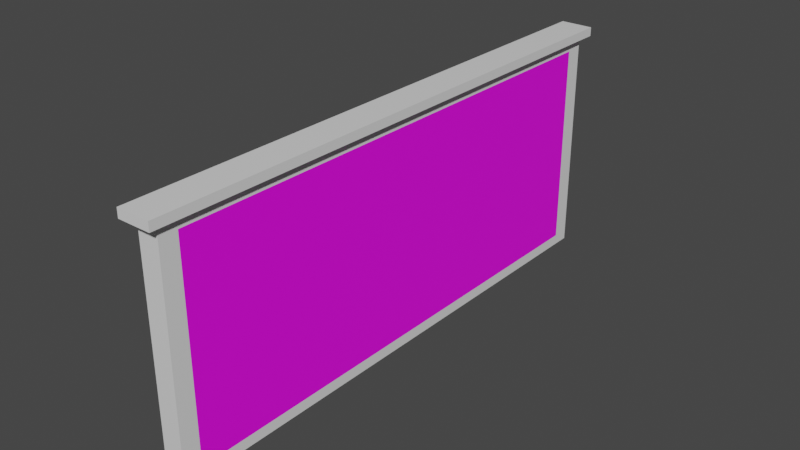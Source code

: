 # Source: fire_exit_sign.blend  (saved by Blender 3.0.42; exported with 4.5.12 LTS)
import bpy
from mathutils import Matrix  # noqa: F401  (used for matrix-valued properties, if any)

bpy.ops.wm.read_factory_settings(use_empty=True)
scene = bpy.context.scene
scene.name = 'Scene'

# ---- collections
col_collection = bpy.data.collections.new('Collection'); scene.collection.children.link(col_collection)

# ---- images (referenced by path relative to the original .blend; pixels are not part of the script)
import os
ASSET_DIR = os.environ.get("B2B_ASSET_DIR", "")  # directory of the original .blend (textures are referenced by path, not embedded)
HERE = os.path.dirname(os.path.abspath(__file__))  # packed textures are extracted next to this script under _unpacked/

def load_image(name, relpath, width, height, colorspace="sRGB"):
    """Load a texture the original file referenced (path relative to the .blend, or extracted next to this script)."""
    p = next((c for c in (os.path.join(HERE, relpath), os.path.join(ASSET_DIR, relpath)) if relpath and os.path.exists(c)), "")
    if p:
        img = bpy.data.images.load(p, check_existing=True)
        img.name = name
    else:  # same state as the original file: an image datablock whose file is absent (Cycles renders it pink)
        img = bpy.data.images.new(name, width, height)
        img.source = "FILE"
        img.filepath = "//" + (relpath or name)
    img.colorspace_settings.name = colorspace
    return img
img_fire_exit_front_png = load_image('fire_exit_front.png', 'fire_exit_front.png', 1024, 1024, 'sRGB')
img_fire_exit_back_png = load_image('fire_exit_back.png', 'fire_exit_back.png', 1024, 1024, 'sRGB')

# ---- materials (node trees are filled in below, after node groups)
mat_fire_exit_sign_border = bpy.data.materials.new('Fire exit sign border')
mat_fire_exit_sign_border.alpha_threshold = 0.0
mat_fire_exit_sign_border.use_transparent_shadow = False
mat_fire_exit_sign_border.line_color = (0.0, 0.0, 0.0, 1.0)
mat_fire_exit_sign_front = bpy.data.materials.new('Fire exit sign front')
mat_fire_exit_sign_front.use_transparent_shadow = False
mat_fire_exit_sign_back = bpy.data.materials.new('Fire exit sign back')
mat_fire_exit_sign_back.use_transparent_shadow = False

# ---- material node trees
mat_fire_exit_sign_border.use_nodes = True; mat_fire_exit_sign_border.node_tree.nodes.clear()
_N = mat_fire_exit_sign_border.node_tree.nodes; _L = mat_fire_exit_sign_border.node_tree.links
n0 = _N.new('ShaderNodeOutputMaterial'); n0.name = 'Material Output'; n0.location = (300, 300)
n1 = _N.new('ShaderNodeBsdfPrincipled'); n1.name = 'Principled BSDF'; n1.location = (10, 300)
n1.distribution = 'GGX'
n1.subsurface_method = 'RANDOM_WALK_SKIN'
n1.inputs[2].default_value = 0.4
n1.inputs[3].default_value = 1.45
n1.inputs[27].default_value = (0.0, 0.0, 0.0, 1.0)
n1.inputs[28].default_value = 1.0
_L.new(n1.outputs[0], n0.inputs[0])
n0.is_active_output = True
mat_fire_exit_sign_front.use_nodes = True; mat_fire_exit_sign_front.node_tree.nodes.clear()
_N = mat_fire_exit_sign_front.node_tree.nodes; _L = mat_fire_exit_sign_front.node_tree.links
n0 = _N.new('ShaderNodeBsdfPrincipled'); n0.name = 'Principled BSDF'; n0.location = (10, 300)
n0.distribution = 'GGX'
n0.subsurface_method = 'RANDOM_WALK_SKIN'
n0.inputs[3].default_value = 1.45
n0.inputs[27].default_value = (0.0, 0.0, 0.0, 1.0)
n0.inputs[28].default_value = 1.0
n1 = _N.new('ShaderNodeOutputMaterial'); n1.name = 'Material Output'; n1.location = (300, 300)
n2 = _N.new('ShaderNodeTexImage'); n2.name = 'Image Texture'; n2.location = (-280, 275)
n2.image = img_fire_exit_front_png
_L.new(n0.outputs[0], n1.inputs[0])
_L.new(n2.outputs[0], n0.inputs[0])
n1.is_active_output = True
mat_fire_exit_sign_back.use_nodes = True; mat_fire_exit_sign_back.node_tree.nodes.clear()
_N = mat_fire_exit_sign_back.node_tree.nodes; _L = mat_fire_exit_sign_back.node_tree.links
n0 = _N.new('ShaderNodeBsdfPrincipled'); n0.name = 'Principled BSDF'; n0.location = (10, 300)
n0.distribution = 'GGX'
n0.subsurface_method = 'RANDOM_WALK_SKIN'
n0.inputs[3].default_value = 1.45
n0.inputs[27].default_value = (0.0, 0.0, 0.0, 1.0)
n0.inputs[28].default_value = 1.0
n1 = _N.new('ShaderNodeOutputMaterial'); n1.name = 'Material Output'; n1.location = (300, 300)
n2 = _N.new('ShaderNodeTexImage'); n2.name = 'Image Texture'; n2.location = (-280, 275)
n2.image = img_fire_exit_back_png
_L.new(n0.outputs[0], n1.inputs[0])
_L.new(n2.outputs[0], n0.inputs[0])
n1.is_active_output = True

# ---- world
world_world = bpy.data.worlds.new('World'); scene.world = world_world
world_world.use_nodes = True; world_world.node_tree.nodes.clear()
_N = world_world.node_tree.nodes; _L = world_world.node_tree.links
n0 = _N.new('ShaderNodeOutputWorld'); n0.name = 'World Output'; n0.location = (300, 300)
n1 = _N.new('ShaderNodeBackground'); n1.name = 'Background'; n1.location = (10, 300)
n1.inputs[0].default_value = (0.05088, 0.05088, 0.05088, 1.0)
_L.new(n1.outputs[0], n0.inputs[0])
n0.is_active_output = True
world_world.color = (0.05088, 0.05088, 0.05088)
world_world.use_sun_shadow = False
world_world.sun_shadow_jitter_overblur = 0.0

# ---- meshes
me_cube = bpy.data.meshes.new('Cube')
me_cube.from_pydata([(0.0035, 0.05, 0.035), (0.0035, 0.05, -0.035), (0.0035, -0.05, 0.035), (0.0035, -0.05, -0.035), (-0.0035, 0.05, 0.035), (-0.0035, 0.05, -0.035), (-0.0035, -0.05, 0.035), (-0.0035, -0.05, -0.035), (-0.0035, 0.05, -0.035), (-0.0035, -0.05, -0.035), (0.0035, 0.05, -0.035), (0.0035, 0.05, 0.035), (-0.0035, -0.05, 0.035), (0.0035, -0.05, 0.035), (0.0035, -0.05, -0.035), (-0.0035, 0.05, 0.035), (-0.0035, 0.05354, -0.03854), (-0.0035, -0.05354, -0.03854), (0.0035, 0.05354, -0.03854), (0.0035, 0.05354, 0.03854), (-0.0035, -0.05354, 0.03854), (0.0035, -0.05354, 0.03854), (0.0035, -0.05354, -0.03854), (-0.0035, 0.05354, 0.03854), (0.0035, -0.05354, 0.04154), (-0.0035, -0.05354, 0.04154), (0.0035, 0.05354, 0.04154), (-0.0035, 0.05354, 0.04154), (0.0035, -0.05354, 0.03854), (-0.0035, -0.05354, 0.03854), (0.0035, 0.05354, 0.03854), (-0.0035, 0.05354, 0.03854), (0.0035, -0.05354, 0.04154), (-0.0035, -0.05354, 0.04154), (0.0035, 0.05354, 0.04154), (-0.0035, 0.05354, 0.04154), (0.005621, -0.05566, 0.03854), (-0.005621, -0.05566, 0.03854), (0.005621, 0.05566, 0.03854), (-0.005621, 0.05566, 0.03854), (0.005621, -0.05566, 0.04154), (-0.005621, -0.05566, 0.04154), (0.005621, 0.05566, 0.04154), (-0.005621, 0.05566, 0.04154)], [], [(3, 2, 13, 14), (6, 7, 9, 12), (7, 6, 4, 5), (5, 4, 15, 8), (1, 0, 2, 3), (2, 0, 11, 13), (13, 11, 19, 21), (15, 12, 20, 23), (9, 8, 16, 17), (10, 14, 22, 18), (0, 1, 10, 11), (1, 3, 14, 10), (7, 5, 8, 9), (4, 6, 12, 15), (26, 24, 32, 34), (22, 21, 20, 17), (16, 18, 22, 17), (16, 23, 19, 18), (8, 15, 23, 16), (12, 9, 17, 20), (14, 13, 21, 22), (11, 10, 18, 19), (26, 27, 25, 24), (27, 26, 34, 35), (19, 23, 31, 30), (24, 25, 33, 32), (35, 34, 42, 43), (29, 28, 36, 37), (31, 29, 37, 39), (32, 33, 41, 40), (20, 21, 28, 29), (23, 20, 29, 31), (25, 27, 35, 33), (21, 19, 30, 28), (38, 39, 43, 42), (37, 36, 40, 41), (39, 37, 41, 43), (36, 38, 42, 40), (34, 32, 40, 42), (30, 31, 39, 38), (28, 30, 38, 36), (33, 35, 43, 41)])
me_cube.polygons.foreach_set('material_index', [0, 0, 2, 0, 1, 0, 0, 0, 0, 0, 0, 0, 0, 0, 0, 0, 0, 0, 0, 0, 0, 0, 0, 0, 0, 0, 0, 0, 0, 0, 0, 0, 0, 0, 0, 0, 0, 0, 0, 0, 0, 0])
_uv = me_cube.uv_layers.new(name='UVMap')
_uv.uv.foreach_set('vector', [0.375, 0.75, 0.625, 0.75, 0.625, 0.75, 0.375, 0.75, 0.625, 0.0, 0.375, 0.0, 0.375, 0.0, 0.625, 0.0, 0.9974, -0.002771, 0.9974, 1.006, 0.002617, 1.006, 0.002617, -0.002771, 0.375, 0.25, 0.625, 0.25, 0.625, 0.25, 0.375, 0.25, 1.0, -0.003893, 1.0, 1.011, 4.88e-05, 1.011, 4.901e-05, -0.003893, 0.625, 0.75, 0.625, 0.5, 0.625, 0.5, 0.625, 0.75, 0.625, 0.75, 0.625, 0.5, 0.625, 0.5, 0.625, 0.75, 0.625, 0.25, 0.625, 0.0, 0.625, 0.0, 0.625, 0.25, 0.375, 0.0, 0.375, 0.25, 0.375, 0.25, 0.375, 0.0, 0.375, 0.5, 0.375, 0.75, 0.375, 0.75, 0.375, 0.5, 0.625, 0.5, 0.375, 0.5, 0.375, 0.5, 0.625, 0.5, 0.375, 0.5, 0.375, 0.75, 0.375, 0.75, 0.375, 0.5, 0.375, 0.0, 0.375, 0.25, 0.375, 0.25, 0.375, 0.0, 0.625, 0.25, 0.625, 0.0, 0.625, 0.0, 0.625, 0.25, 0.625, 0.5, 0.625, 0.75, 0.625, 0.75, 0.625, 0.5, 0.375, 0.75, 0.625, 0.75, 0.625, 1.0, 0.375, 1.0, 0.125, 0.5, 0.375, 0.5, 0.375, 0.75, 0.125, 0.75, 0.375, 0.25, 0.625, 0.25, 0.625, 0.5, 0.375, 0.5, 0.375, 0.25, 0.625, 0.25, 0.625, 0.25, 0.375, 0.25, 0.625, 0.0, 0.375, 0.0, 0.375, 0.0, 0.625, 0.0, 0.375, 0.75, 0.625, 0.75, 0.625, 0.75, 0.375, 0.75, 0.625, 0.5, 0.375, 0.5, 0.375, 0.5, 0.625, 0.5, 0.625, 0.5, 0.875, 0.5, 0.875, 0.75, 0.625, 0.75, 0.875, 0.5, 0.625, 0.5, 0.625, 0.5, 0.875, 0.5, 0.625, 0.5, 0.625, 0.25, 0.625, 0.25, 0.625, 0.5, 0.625, 0.75, 0.875, 0.75, 0.875, 0.75, 0.625, 0.75, 0.875, 0.5, 0.625, 0.5, 0.625, 0.5, 0.875, 0.5, 0.625, 1.0, 0.625, 0.75, 0.625, 0.75, 0.625, 1.0, 0.625, 0.25, 0.625, 0.0, 0.625, 0.0, 0.625, 0.25, 0.625, 0.75, 0.875, 0.75, 0.875, 0.75, 0.625, 0.75, 0.625, 1.0, 0.625, 0.75, 0.625, 0.75, 0.625, 1.0, 0.625, 0.25, 0.625, 0.0, 0.625, 0.0, 0.625, 0.25, 0.875, 0.75, 0.875, 0.5, 0.875, 0.5, 0.875, 0.75, 0.625, 0.75, 0.625, 0.5, 0.625, 0.5, 0.625, 0.75, 0.625, 0.5, 0.625, 0.25, 0.625, 0.25, 0.625, 0.5, 0.625, 1.0, 0.625, 0.75, 0.625, 0.75, 0.625, 1.0, 0.625, 0.25, 0.625, 0.0, 0.625, 0.0, 0.625, 0.25, 0.625, 0.75, 0.625, 0.5, 0.625, 0.5, 0.625, 0.75, 0.625, 0.5, 0.625, 0.75, 0.625, 0.75, 0.625, 0.5, 0.625, 0.5, 0.625, 0.25, 0.625, 0.25, 0.625, 0.5, 0.625, 0.75, 0.625, 0.5, 0.625, 0.5, 0.625, 0.75, 0.875, 0.75, 0.875, 0.5, 0.875, 0.5, 0.875, 0.75])
me_cube.materials.append(mat_fire_exit_sign_border)
me_cube.materials.append(mat_fire_exit_sign_front)
me_cube.materials.append(mat_fire_exit_sign_back)
me_cube.use_remesh_preserve_volume = False
me_cube.use_remesh_preserve_attributes = False
me_cube.use_mirror_vertex_groups = False
me_cube.update()

# ---- objects
ob_fireexitsign = bpy.data.objects.new('FireExitSign', me_cube)

# ---- transforms, parenting, visibility, modifiers, constraints
ob_fireexitsign.location = (0.0, 0.0, 1.9)
ob_fireexitsign.scale = (1.0, 1.7, 1.0)
ob_fireexitsign.lock_rotations_4d = False
ob_fireexitsign.empty_display_type = 'ARROWS'
ob_fireexitsign.lineart.crease_threshold = 0.0

# ---- collection membership
col_collection.objects.link(ob_fireexitsign)

# ---- scene / render settings (as saved in the file)
scene.frame_start = 1; scene.frame_end = 250; scene.frame_set(1)
scene.render.engine = 'BLENDER_EEVEE_NEXT'
scene.cycles.sampling_pattern = 'TABULATED_SOBOL'
scene.cycles.use_light_tree = False
scene.view_settings.view_transform = 'Filmic'
bpy.context.view_layer.update()

# ---- added for rendering (the .blend has no active camera and no usable light): camera, sun
cam_auto = bpy.data.cameras.new('AutoCamera')
cam_auto.lens = 50.0
cam_auto.sensor_width = 36.0
cam_auto.clip_end = 1000.0
ob_auto_camera = bpy.data.objects.new('AutoCamera', cam_auto)
scene.collection.objects.link(ob_auto_camera)
ob_auto_camera.location = (0.190396, -0.228476, 2.05382)
ob_auto_camera.rotation_euler = (1.09748, -7.21219e-08, 0.694738)
scene.camera = ob_auto_camera
light_auto_sun = bpy.data.lights.new('AutoSun', 'SUN')
light_auto_sun.energy = 3.0
light_auto_sun.angle = 0.0523599
ob_auto_sun = bpy.data.objects.new('AutoSun', light_auto_sun)
scene.collection.objects.link(ob_auto_sun)
ob_auto_sun.rotation_euler = (0.872665, 0.174533, 0.523599)
bpy.context.view_layer.update()
